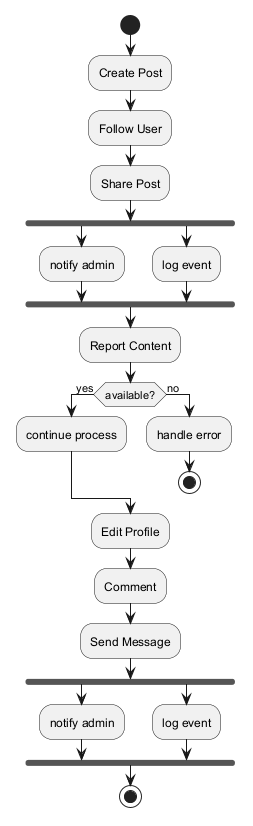

The diagram above was rendered by PlantUML. Its source (embedded in the PNG):
@startuml
skinparam backgroundColor #FFFFFF
skinparam classBackgroundColor #F1F8E9
skinparam classBorderColor #33691E
start
:Create Post;
:Follow User;
:Share Post;
fork
:notify admin;
fork again
:log event;
end fork
:Report Content;
if (available?) then (yes)
:continue process;
else (no)
:handle error;
stop
endif
:Edit Profile;
:Comment;
:Send Message;
fork
:notify admin;
fork again
:log event;
end fork
stop
@enduml